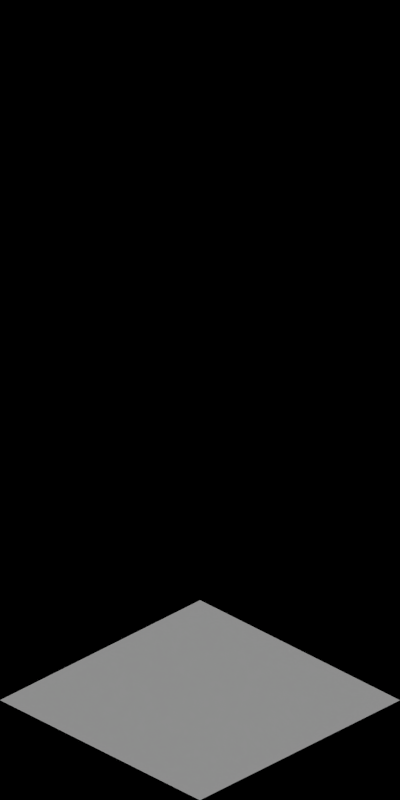 # Source: 1489-1490.blend  (saved by Blender 2.63.0; exported with 4.5.12 LTS)
import bpy
from mathutils import Matrix  # noqa: F401  (used for matrix-valued properties, if any)

bpy.ops.wm.read_factory_settings(use_empty=True)
scene = bpy.context.scene
scene.name = 'Scene'

# ---- collections
col_collection_1 = bpy.data.collections.new('Collection 1'); scene.collection.children.link(col_collection_1)

# ---- materials (node trees are filled in below, after node groups)
mat_grass_temperate = bpy.data.materials.new('Grass_Temperate')
mat_shadeless_black = bpy.data.materials.new('Shadeless_Black')
mat_concrete_normalpaving = bpy.data.materials.new('Concrete_NormalPaving')
mat_paint_white = bpy.data.materials.new('Paint_White')
mat_paint_black = bpy.data.materials.new('Paint_Black')
mat_glass_opaque = bpy.data.materials.new('Glass_Opaque')
mat_special_shadowonlybackground = bpy.data.materials.new('Special_ShadowOnlyBackground')
mat_volume_plantgreen = bpy.data.materials.new('Volume_PlantGreen')
mat_roof_thatch = bpy.data.materials.new('Roof_Thatch')

# ---- material node trees

# ---- world
world_world = bpy.data.worlds.new('World'); scene.world = world_world
world_world.color = (0.0, 0.0, 0.0)
world_world.use_sun_shadow = False
world_world.sun_shadow_jitter_overblur = 0.0
world_world.cycles.sampling_method = 'MANUAL'
world_world.cycles.sample_map_resolution = 256
world_world.light_settings.ao_factor = 0.5

# ---- cameras
cam_camera = bpy.data.cameras.new('Camera')
cam_camera.type = 'ORTHO'
cam_camera.clip_start = 0.001
cam_camera.clip_end = 100.0
cam_camera.lens = 35.0
cam_camera.sensor_width = 32.0
cam_camera.sensor_height = 18.0
cam_camera.ortho_scale = 5.656
cam_camera.dof.focus_distance = 0.0
cam_camera.dof.aperture_fstop = 128.0

# ---- lights
light_lamp_004 = bpy.data.lights.new('Lamp.004', 'SUN')
light_lamp_004.transmission_factor = 0.0
light_lamp_004.cutoff_distance = 30.0
light_lamp_004.angle = 1.571
light_lamp_004.energy = 1.0
light_lamp_004.shadow_buffer_clip_start = 1.001
light_lamp_004.shadow_soft_size = 1.0
light_lamp_004.shadow_cascade_max_distance = 1000.0
light_lamp_004.cycles.use_multiple_importance_sampling = False
light_lamp_003 = bpy.data.lights.new('Lamp.003', 'SUN')
light_lamp_003.transmission_factor = 0.0
light_lamp_003.cutoff_distance = 30.0
light_lamp_003.use_shadow = False
light_lamp_003.angle = 1.571
light_lamp_003.energy = 1.0
light_lamp_003.shadow_buffer_clip_start = 1.001
light_lamp_003.shadow_soft_size = 1.0
light_lamp_003.shadow_cascade_max_distance = 1000.0
light_lamp_003.cycles.use_multiple_importance_sampling = False

# ---- meshes
me_plane_007 = bpy.data.meshes.new('Plane.007')
me_plane_007.from_pydata([(-1.0, -1.0, 0.0), (1.0, 1.0, 0.0), (1.0, -1.0, 0.0), (-1.0, 1.0, 0.0), (-0.5, -1.0, 0.0), (-0.5, 1.0, 0.0), (1.0, -0.1, 0.0), (-1.0, -0.1, 0.0), (-0.5, -0.1, 0.0), (0.32, -0.1, 0.0), (0.32, -1.0, 0.0), (0.32, 1.0, 0.0), (0.12, 0.1, 0.0), (0.32, 0.1, 0.0), (-1.0, 0.1, 0.0), (1.0, 0.1, 0.0), (-0.5, 0.1, 0.0), (0.12, -0.1, 0.0), (0.12, 1.0, 0.0), (0.12, -1.0, 0.0), (-0.7, -1.0, 0.0), (-0.7, 1.0, 0.0), (-0.7, -0.1, 0.0), (-0.7, 0.1, 0.0), (0.32, -0.7, 0.0), (-1.0, -0.7, 0.0), (-0.5, -0.7, 0.0), (1.0, -0.7, 0.0), (-0.7, -0.7, 0.0), (0.12, -0.7, 0.0)], [], [(13, 11, 1, 15), (23, 21, 5, 16), (24, 9, 6, 27), (12, 18, 11, 13), (28, 22, 8, 26), (29, 17, 9, 24), (17, 12, 13, 9), (9, 13, 15, 6), (22, 23, 16, 8), (16, 5, 18, 12), (8, 16, 12, 17), (26, 8, 17, 29), (14, 3, 21, 23), (25, 7, 22, 28), (7, 14, 23, 22), (0, 25, 28, 20), (10, 24, 27, 2), (19, 29, 24, 10), (20, 28, 26, 4), (4, 26, 29, 19)])
me_plane_007.polygons.foreach_set('material_index', [0, 2, 0, 0, 1, 2, 0, 0, 2, 0, 2, 1, 0, 0, 0, 0, 0, 0, 0, 0])
me_plane_007.materials.append(mat_grass_temperate)
me_plane_007.materials.append(mat_shadeless_black)
me_plane_007.materials.append(mat_concrete_normalpaving)
me_plane_007.use_remesh_preserve_volume = False
me_plane_007.use_remesh_preserve_attributes = False
me_plane_007.use_mirror_vertex_groups = False
me_plane_007.update()
me_plane_008 = bpy.data.meshes.new('Plane.008')
me_plane_008.from_pydata([(0.2, -0.03, 0.0), (2.98e-09, 0.0, 0.0), (2.98e-09, -0.03, 0.0), (0.2, -0.03, 0.2), (2.98e-09, 0.0, 0.2), (2.98e-09, -0.03, 0.2), (0.024, -0.03, 0.0), (0.024, -0.03, 0.2), (0.024, 0.0, 0.2), (0.176, 0.0, 0.2), (0.2, 0.0, 0.0), (0.2, 0.0, 0.2), (0.024, 0.0, 0.0), (0.176, 0.0, 0.0), (0.176, -0.03, 0.2), (0.176, -0.03, 0.0), (0.16, 0.0, 0.0), (0.16, -0.03, 0.0), (0.16, -0.03, 0.2), (0.16, 0.0, 0.2), (0.04, 0.0, 0.2), (0.04, -0.03, 0.2), (0.04, -0.03, 0.0), (0.04, 0.0, 0.0), (0.2, -0.03, 0.18), (0.2, 0.0, 0.18), (2.98e-09, -0.03, 0.18), (2.98e-09, 0.0, 0.18), (0.024, -0.03, 0.18), (0.024, 0.0, 0.18), (0.176, 0.0, 0.18), (0.176, -0.03, 0.18), (0.16, -0.03, 0.18), (0.16, 0.0, 0.18), (0.04, 0.0, 0.18), (0.04, -0.03, 0.18), (0.2, -0.03, 0.05), (2.98e-09, 0.0, 0.05), (0.024, 0.0, 0.05), (0.176, 0.0, 0.05), (0.16, 0.0, 0.05), (0.04, 0.0, 0.05), (0.2, 0.0, 0.05), (2.98e-09, -0.03, 0.05), (0.024, -0.03, 0.05), (0.176, -0.03, 0.05), (0.16, -0.03, 0.05), (0.04, -0.03, 0.05), (0.152, -4.098e-08, 0.17), (0.048, -4.098e-08, 0.17), (0.152, -4.098e-08, 0.06), (0.048, -4.098e-08, 0.06), (0.152, -0.01, 0.17), (0.048, -0.01, 0.17), (0.152, -0.01, 0.06), (0.048, -0.01, 0.06)], [], [(31, 24, 3, 14), (23, 22, 6, 12), (26, 28, 7, 5), (32, 31, 14, 18), (10, 0, 15, 13), (40, 39, 13, 16), (11, 9, 14, 3), (13, 15, 17, 16), (35, 32, 18, 21), (41, 40, 16, 23), (9, 19, 18, 14), (16, 17, 22, 23), (19, 20, 21, 18), (28, 35, 21, 7), (45, 36, 24, 31), (43, 44, 28, 26), (4, 8, 29, 27), (46, 45, 31, 32), (47, 46, 32, 35), (20, 19, 33, 34), (44, 47, 35, 28), (27, 29, 38, 37), (50, 48, 33, 40), (15, 0, 36, 45), (2, 6, 44, 43), (17, 15, 45, 46), (22, 17, 46, 47), (6, 22, 47, 44), (50, 51, 55, 54), (48, 49, 34, 33), (41, 34, 49, 51), (40, 41, 51, 50), (53, 52, 54, 55), (52, 53, 49, 48), (54, 52, 48, 50), (51, 49, 53, 55), (12, 6, 2, 1), (8, 4, 5, 7), (42, 36, 0, 10), (27, 26, 5, 4), (39, 42, 10, 13), (37, 38, 12, 1), (20, 8, 7, 21), (38, 41, 23, 12), (11, 3, 24, 25), (37, 43, 26, 27), (9, 11, 25, 30), (19, 9, 30, 33), (8, 20, 34, 29), (25, 24, 36, 42), (30, 25, 42, 39), (33, 30, 39, 40), (29, 34, 41, 38), (1, 2, 43, 37)])
me_plane_008.polygons.foreach_set('material_index', [0, 0, 0, 0, 0, 0, 0, 0, 0, 0, 0, 0, 0, 0, 0, 0, 0, 0, 1, 0, 0, 0, 1, 0, 0, 0, 0, 0, 1, 1, 1, 1, 2, 1, 1, 1, 0, 0, 0, 0, 0, 0, 0, 0, 0, 0, 0, 0, 0, 0, 0, 0, 0, 0])
me_plane_008.materials.append(mat_paint_white)
me_plane_008.materials.append(mat_paint_black)
me_plane_008.materials.append(mat_glass_opaque)
me_plane_008.use_remesh_preserve_volume = False
me_plane_008.use_remesh_preserve_attributes = False
me_plane_008.use_mirror_vertex_groups = False
me_plane_008.update()
me_plane_002 = bpy.data.meshes.new('Plane.002')
me_plane_002.from_pydata([(-0.38, -0.02, 0.0), (-0.42, -0.02, 0.0), (-0.38, 0.02, 0.0), (-0.42, 0.02, 0.0), (-0.08, 0.28, 0.0), (-0.12, 0.28, 0.0), (-0.08, 0.32, 0.0), (-0.12, 0.32, 0.0), (0.52, 0.28, 0.0), (0.48, 0.28, 0.0), (0.52, 0.32, 0.0), (0.48, 0.32, 0.0), (0.62, 0.08, 0.0), (0.58, 0.08, 0.0), (0.62, 0.12, 0.0), (0.58, 0.12, 0.0), (0.12, -0.32, 0.0), (0.08, -0.32, 0.0), (0.12, -0.28, 0.0), (0.08, -0.28, 0.0), (-0.08, -0.32, 0.0), (-0.12, -0.32, 0.0), (-0.08, -0.28, 0.0), (-0.12, -0.28, 0.0), (-0.38, -0.02, 0.2), (-0.42, -0.02, 0.2), (-0.38, 0.02, 0.2), (-0.42, 0.02, 0.2), (-0.12, 0.28, 0.2), (-0.08, 0.32, 0.2), (-0.12, 0.32, 0.2), (0.52, 0.28, 0.2), (0.48, 0.28, 0.2), (0.62, 0.08, 0.2), (0.58, 0.08, 0.2), (0.62, 0.12, 0.2), (0.58, 0.12, 0.2), (0.08, -0.32, 0.2), (0.08, -0.28, 0.2), (-0.08, -0.32, 0.2), (-0.12, -0.28, 0.2), (-0.38, 0.02, 0.35), (-0.38, -0.02, 0.35), (-0.08, 0.28, 0.2), (0.52, 0.32, 0.2), (0.48, 0.32, 0.2), (0.58, 0.12, 0.3), (0.62, 0.08, 0.3), (0.12, -0.32, 0.2), (0.12, -0.28, 0.2), (-0.12, -0.32, 0.2), (-0.08, -0.28, 0.2), (-0.42, -0.02, 0.35), (-0.42, 0.02, 0.35), (0.58, 0.08, 0.3), (0.62, 0.12, 0.3)], [], [(2, 0, 1, 3), (6, 4, 5, 7), (10, 8, 9, 11), (14, 12, 13, 15), (18, 16, 17, 19), (22, 20, 21, 23), (6, 7, 30, 29), (24, 25, 1, 0), (7, 5, 28, 30), (2, 3, 27, 26), (33, 34, 13, 12), (3, 1, 25, 27), (19, 17, 37, 38), (14, 15, 36, 35), (31, 32, 9, 8), (0, 2, 26, 24), (15, 13, 34, 36), (12, 14, 35, 33), (24, 26, 41, 42), (22, 23, 40, 51), (48, 37, 17, 16), (8, 10, 44, 31), (23, 21, 50, 40), (18, 19, 38, 49), (4, 6, 29, 43), (20, 22, 51, 39), (16, 18, 49, 48), (10, 11, 45, 44), (43, 28, 5, 4), (39, 50, 21, 20), (11, 9, 32, 45), (29, 30, 28, 43), (44, 45, 32, 31), (49, 38, 37, 48), (51, 40, 50, 39), (42, 52, 25, 24), (27, 25, 52, 53), (26, 27, 53, 41), (36, 34, 54, 46), (41, 53, 52, 42), (55, 46, 54, 47), (35, 36, 46, 55), (47, 54, 34, 33), (33, 35, 55, 47)])
me_plane_002.materials.append(mat_paint_black)
me_plane_002.use_remesh_preserve_volume = False
me_plane_002.use_remesh_preserve_attributes = False
me_plane_002.use_mirror_vertex_groups = False
me_plane_002.update()
me_plane_001 = bpy.data.meshes.new('Plane.001')
me_plane_001.from_pydata([(-1.0, -1.0, 0.0), (1.0, 1.0, 0.0), (1.0, -1.0, 0.0), (-1.0, 1.0, 0.0)], [], [(0, 3, 1, 2)])
me_plane_001.materials.append(mat_special_shadowonlybackground)
me_plane_001.use_remesh_preserve_volume = False
me_plane_001.use_remesh_preserve_attributes = False
me_plane_001.use_mirror_vertex_groups = False
me_plane_001.update()
me_cube = bpy.data.meshes.new('Cube')
me_cube.from_pydata([(-1.0, -1.0, -0.9), (-1.0, -0.8, -0.9), (-0.8, -0.8, -0.9), (-0.8, -1.0, -0.9), (-1.0, -1.0, -0.7), (-1.0, -0.8, -0.7), (-0.8, -0.8, -0.7), (-0.8, -1.0, -0.7), (-1.0, 1.0, -0.9), (-0.8, 1.0, -0.9), (-1.0, 1.0, -0.7), (-0.8, 1.0, -0.7), (-0.8, -0.6, -0.7), (-0.8, -0.4, -0.7), (-0.8, -0.2, -0.7), (-0.8, 0.0, -0.7), (-0.8, 0.2, -0.7), (-0.8, 0.4, -0.7), (-0.8, 0.6, -0.7), (-0.8, 0.8, -0.7), (-1.0, 0.8, -0.7), (-1.0, 0.6, -0.7), (-1.0, 0.4, -0.7), (-1.0, 0.2, -0.7), (-1.0, -1.49e-08, -0.7), (-1.0, -0.2, -0.7), (-1.0, -0.4, -0.7), (-1.0, -0.6, -0.7), (-1.0, 0.8, -0.9), (-1.0, 0.6, -0.9), (-1.0, 0.4, -0.9), (-1.0, 0.2, -0.9), (-1.0, -1.49e-08, -0.9), (-1.0, -0.2, -0.9), (-1.0, -0.4, -0.9), (-1.0, -0.6, -0.9), (-0.8, -0.6, -0.9), (-0.8, -0.4, -0.9), (-0.8, -0.2, -0.9), (-0.8, 0.0, -0.9), (-0.8, 0.2, -0.9), (-0.8, 0.4, -0.9), (-0.8, 0.6, -0.9), (-0.8, 0.8, -0.9), (-0.6, -1.0, -0.7), (-0.4, -1.0, -0.7), (-0.2, -1.0, -0.7), (0.0, -1.0, -0.7), (0.2, -1.0, -0.7), (0.4, -1.0, -0.7), (0.6, -1.0, -0.7), (0.6, -0.8, -0.7), (0.4, -0.8, -0.7), (0.2, -0.8, -0.7), (-1.49e-08, -0.8, -0.7), (-0.2, -0.8, -0.7), (-0.4, -0.8, -0.7), (-0.6, -0.8, -0.7), (-0.6, -1.0, -0.9), (-0.4, -1.0, -0.9), (-0.2, -1.0, -0.9), (0.0, -1.0, -0.9), (0.2, -1.0, -0.9), (0.4, -1.0, -0.9), (0.6, -1.0, -0.9), (0.6, -0.8, -0.9), (0.4, -0.8, -0.9), (0.2, -0.8, -0.9), (-1.49e-08, -0.8, -0.9), (-0.2, -0.8, -0.9), (-0.4, -0.8, -0.9), (-0.6, -0.8, -0.9), (-0.2, 0.8, -0.9), (-0.2, 0.8, -0.7), (-0.2, 1.0, -0.7), (-0.2, 1.0, -0.9), (-0.4, 1.0, -0.9), (-0.4, 1.0, -0.7), (-0.4, 0.8, -0.7), (-0.4, 0.8, -0.9), (-0.6, 0.8, -0.9), (-0.6, 0.8, -0.7), (-0.6, 1.0, -0.7), (-0.6, 1.0, -0.9)], [], [(4, 5, 1, 0), (20, 19, 11, 10), (7, 4, 0, 3), (0, 1, 2, 3), (7, 6, 5, 4), (10, 11, 9, 8), (27, 35, 1, 5), (43, 9, 83, 80), (43, 28, 8, 9), (57, 71, 2, 6), (5, 6, 12, 27), (27, 12, 13, 26), (26, 13, 14, 25), (25, 14, 15, 24), (24, 15, 16, 23), (23, 16, 17, 22), (22, 17, 18, 21), (21, 18, 19, 20), (10, 8, 28, 20), (20, 28, 29, 21), (21, 29, 30, 22), (22, 30, 31, 23), (23, 31, 32, 24), (24, 32, 33, 25), (25, 33, 34, 26), (26, 34, 35, 27), (6, 2, 36, 12), (12, 36, 37, 13), (13, 37, 38, 14), (14, 38, 39, 15), (15, 39, 40, 16), (16, 40, 41, 17), (17, 41, 42, 18), (18, 42, 43, 19), (2, 1, 35, 36), (36, 35, 34, 37), (37, 34, 33, 38), (38, 33, 32, 39), (39, 32, 31, 40), (40, 31, 30, 41), (41, 30, 29, 42), (42, 29, 28, 43), (6, 7, 44, 57), (57, 44, 45, 56), (56, 45, 46, 55), (55, 46, 47, 54), (54, 47, 48, 53), (53, 48, 49, 52), (52, 49, 50, 51), (7, 3, 58, 44), (44, 58, 59, 45), (45, 59, 60, 46), (46, 60, 61, 47), (47, 61, 62, 48), (48, 62, 63, 49), (49, 63, 64, 50), (51, 65, 66, 52), (52, 66, 67, 53), (53, 67, 68, 54), (54, 68, 69, 55), (55, 69, 70, 56), (56, 70, 71, 57), (3, 2, 71, 58), (58, 71, 70, 59), (59, 70, 69, 60), (60, 69, 68, 61), (61, 68, 67, 62), (62, 67, 66, 63), (63, 66, 65, 64), (72, 73, 78, 79), (79, 76, 75, 72), (73, 74, 77, 78), (73, 72, 75, 74), (78, 77, 82, 81), (80, 83, 76, 79), (79, 78, 81, 80), (74, 75, 76, 77), (82, 83, 9, 11), (80, 81, 19, 43), (81, 82, 11, 19), (77, 76, 83, 82), (50, 64, 65, 51)])
me_cube.materials.append(mat_volume_plantgreen)
me_cube.use_remesh_preserve_volume = False
me_cube.use_remesh_preserve_attributes = False
me_cube.use_mirror_vertex_groups = False
me_cube.update()
me_plane_021 = bpy.data.meshes.new('Plane.021')
me_plane_021.from_pydata([(-0.62, -6.191e-08, 0.15), (0.42, 2.944e-08, 0.15), (-0.62, 0.32, -0.01009), (0.42, 0.32, -0.01009), (-0.62, -0.32, -0.01009), (0.42, -0.32, -0.01009), (-0.62, -6.191e-08, 0.22), (0.42, 2.944e-08, 0.22), (-0.62, 0.32, 0.05991), (0.42, 0.32, 0.05991), (-0.62, -0.32, 0.05991), (0.42, -0.32, 0.05991), (0.42, -0.24, 0.02994), (-0.62, -0.24, 0.02994), (0.42, -0.24, 0.09994), (-0.62, -0.24, 0.09994), (-0.52, 0.32, 0.05991), (-0.52, -0.32, 0.05991), (-0.52, -0.24, 0.02994), (-0.52, -0.24, 0.09994), (-0.52, -4.681e-08, 0.15), (-0.52, 0.32, -0.01009), (-0.52, -0.32, -0.01009), (-0.52, -4.681e-08, 0.22), (0.32, -0.24, 0.02994), (0.32, 0.24, 0.09994), (-0.52, 0.24, 0.09994), (-0.52, 0.24, 0.02994), (0.32, 0.32, 0.05991), (0.32, -0.32, 0.05991), (-0.62, 0.24, 0.09994), (0.42, 0.24, 0.09994), (-0.62, 0.24, 0.02994), (0.42, 0.24, 0.02994), (0.32, -0.32, -0.01009), (0.32, 0.32, -0.01009), (0.32, 0.24, 0.02994), (0.32, -0.24, 0.09994), (0.32, 1.434e-08, 0.22), (0.32, 1.434e-08, 0.15), (-0.52, 0.036, 0.202), (-0.52, 0.036, 0.132), (-0.62, 0.036, 0.202), (-0.62, 0.036, 0.132), (0.42, 0.036, 0.132), (0.42, 0.036, 0.202), (0.32, 0.036, 0.132), (0.32, 0.036, 0.202), (0.32, -0.036, 0.132), (0.32, -0.036, 0.202), (-0.52, -0.036, 0.132), (-0.52, -0.036, 0.202), (-0.62, -0.036, 0.202), (0.42, -0.036, 0.202), (-0.62, -0.036, 0.132), (0.42, -0.036, 0.132)], [], [(46, 44, 1, 39), (24, 12, 5, 34), (47, 38, 7, 45), (37, 29, 11, 14), (13, 4, 10, 15), (33, 3, 9, 31), (14, 11, 5, 12), (21, 2, 8, 16), (30, 8, 2, 32), (17, 10, 4, 22), (48, 55, 12, 24), (49, 37, 14, 53), (54, 13, 15, 52), (53, 14, 12, 55), (44, 33, 31, 45), (29, 17, 22, 34), (52, 15, 19, 51), (28, 25, 31, 9), (13, 18, 22, 4), (42, 6, 23, 40), (42, 30, 32, 43), (35, 3, 33, 36), (35, 21, 16, 28), (15, 10, 17, 19), (43, 41, 20, 0), (54, 50, 18, 13), (8, 30, 26, 16), (2, 21, 27, 32), (18, 24, 34, 22), (21, 35, 36, 27), (16, 26, 25, 28), (40, 23, 38, 47), (41, 46, 39, 20), (50, 48, 24, 18), (3, 35, 28, 9), (11, 29, 34, 5), (19, 17, 29, 37), (51, 19, 37, 49), (36, 33, 44, 46), (25, 47, 45, 31), (1, 44, 45, 7), (30, 42, 40, 26), (6, 42, 43, 0), (32, 27, 41, 43), (26, 40, 47, 25), (27, 36, 46, 41), (20, 39, 48, 50), (6, 52, 51, 23), (0, 20, 50, 54), (0, 54, 52, 6), (23, 51, 49, 38), (38, 49, 53, 7), (7, 53, 55, 1), (39, 1, 55, 48)])
me_plane_021.polygons.foreach_set('use_smooth', [True] * 54)
_k = {(2, 21): 1.0, (3, 33): 1.0, (4, 22): 1.0, (2, 32): 1.0, (5, 12): 1.0, (4, 13): 1.0, (1, 55): 1.0, (0, 54): 1.0, (0, 43): 1.0, (1, 44): 1.0, (3, 35): 1.0, (5, 34): 1.0, (22, 34): 1.0, (21, 35): 1.0, (32, 43): 1.0, (33, 44): 1.0, (13, 54): 1.0, (12, 55): 1.0}
me_plane_021.attributes.new('crease_edge', 'FLOAT', 'EDGE').data.foreach_set('value', [_k.get((min(e.vertices), max(e.vertices)), 0.0) for e in me_plane_021.edges])
me_plane_021.materials.append(mat_roof_thatch)
me_plane_021.use_remesh_preserve_volume = False
me_plane_021.use_remesh_preserve_attributes = False
me_plane_021.use_mirror_vertex_groups = False
me_plane_021.update()
me_plane_009 = bpy.data.meshes.new('Plane.009')
me_plane_009.from_pydata([(0.2, -0.03, 0.0), (-1.51e-08, -0.03, 0.0), (0.2, -0.03, 0.2), (-1.51e-08, -0.03, 0.2), (0.024, -0.03, 0.0), (0.024, -0.03, 0.2), (0.024, 0.0, 0.2), (0.176, -1.49e-08, 0.2), (0.2, -1.49e-08, 0.0), (-1.51e-08, -1.49e-08, 0.0), (0.2, -1.49e-08, 0.2), (-1.51e-08, -1.49e-08, 0.2), (0.024, -1.49e-08, 0.0), (0.176, -1.49e-08, 0.0), (0.176, -0.03, 0.2), (0.176, -0.03, 0.0), (0.04, -1.49e-08, 0.0), (0.04, -0.03, 0.0), (0.04, -0.03, 0.2), (0.04, -1.49e-08, 0.2), (0.16, -0.03, 0.2), (0.16, -0.03, 0.0), (0.16, -1.49e-08, 0.0), (0.16, -1.49e-08, 0.2), (0.04, -0.03, 0.18), (0.04, -1.49e-08, 0.18), (0.16, -1.49e-08, 0.18), (0.16, -0.03, 0.18), (0.2, -0.03, 0.18), (-1.51e-08, -0.03, 0.18), (0.024, -0.03, 0.18), (0.2, -1.49e-08, 0.18), (-1.51e-08, -1.49e-08, 0.18), (0.176, -0.03, 0.18), (0.024, -1.49e-08, 0.18), (0.176, -1.49e-08, 0.18), (0.152, -1.49e-08, 0.17), (0.048, -1.49e-08, 0.01), (0.048, -1.49e-08, 0.17), (0.152, -1.49e-08, 0.01), (0.152, -0.01, 0.17), (0.048, -0.01, 0.17), (0.152, -0.01, 0.01), (0.048, -0.01, 0.01)], [], [(12, 4, 1, 9), (31, 28, 0, 8), (32, 29, 3, 11), (33, 28, 2, 14), (16, 17, 4, 12), (29, 30, 5, 3), (27, 33, 14, 20), (8, 0, 15, 13), (26, 35, 13, 22), (10, 7, 14, 2), (22, 21, 17, 16), (30, 24, 18, 5), (34, 25, 16, 12), (23, 19, 18, 20), (7, 23, 20, 14), (24, 27, 20, 18), (9, 1, 29, 32), (21, 15, 33, 27), (13, 15, 21, 22), (1, 4, 30, 29), (10, 2, 28, 31), (15, 0, 28, 33), (23, 7, 35, 26), (4, 17, 24, 30), (17, 21, 27, 24), (19, 23, 26, 25), (41, 40, 42, 43), (6, 11, 3, 5), (35, 31, 8, 13), (32, 34, 12, 9), (19, 6, 5, 18), (36, 38, 25, 26), (7, 10, 31, 35), (11, 6, 34, 32), (6, 19, 25, 34), (22, 16, 37, 39), (26, 22, 39, 36), (38, 37, 16, 25), (40, 41, 38, 36), (39, 37, 43, 42), (41, 43, 37, 38), (36, 39, 42, 40)])
me_plane_009.polygons.foreach_set('material_index', [0, 0, 0, 0, 0, 0, 0, 0, 0, 0, 1, 0, 0, 0, 0, 0, 0, 0, 0, 0, 0, 0, 0, 0, 1, 0, 1, 0, 0, 0, 0, 1, 0, 0, 0, 1, 1, 1, 1, 1, 1, 1])
me_plane_009.materials.append(mat_paint_white)
me_plane_009.materials.append(mat_paint_black)
me_plane_009.use_remesh_preserve_volume = False
me_plane_009.use_remesh_preserve_attributes = False
me_plane_009.use_mirror_vertex_groups = False
me_plane_009.update()
me_plane_016 = bpy.data.meshes.new('Plane.016')
me_plane_016.from_pydata([(9.921e-11, 2.235e-08, 0.0), (9.921e-11, 2.235e-08, 0.1999), (0.1, 7.451e-09, 0.0), (0.1, 0.0, 0.1999), (1.5e-08, 0.1, 0.0), (1.5e-08, 0.1, 0.25), (0.03, 0.03, 0.215), (0.1, 0.03, 0.0), (0.1, 0.03, 0.215), (3.824e-09, 0.03, 0.0), (3.824e-09, 0.03, 0.215), (0.03, 0.1, 0.25), (0.03, 0.1, 0.0), (0.03, 1.49e-08, 0.1999), (0.03, 2.235e-08, 0.0), (0.03, 0.03, 0.0)], [], [(13, 14, 2, 3), (10, 9, 0, 1), (15, 9, 4, 12), (3, 2, 7, 8), (5, 4, 9, 10), (14, 0, 9, 15), (1, 0, 14, 13), (5, 11, 12, 4), (2, 14, 15, 7), (8, 6, 13, 3), (11, 5, 10, 6), (8, 7, 15, 6), (6, 10, 1, 13), (11, 6, 15, 12)])
me_plane_016.materials.append(mat_paint_white)
me_plane_016.use_remesh_preserve_volume = False
me_plane_016.use_remesh_preserve_attributes = False
me_plane_016.use_mirror_vertex_groups = False
me_plane_016.update()
me_plane_013 = bpy.data.meshes.new('Plane.013')
me_plane_013.from_pydata([(0.0, 0.0, 0.0), (1.355e-09, 1.023e-16, 0.1999), (0.1, 0.0, 0.0), (0.1, 7.55e-09, 0.1999), (0.0, -0.1, 0.0), (0.0, -0.1, 0.25), (0.03, -0.03, 0.215), (0.1, -0.03, 0.0), (0.1, -0.03, 0.215), (0.0, -0.03, 0.0), (0.0, -0.03, 0.215), (0.03, -0.1, 0.25), (0.03, -0.1, 0.0), (0.03, 2.265e-09, 0.1999), (0.03, 0.0, 0.0), (0.03, -0.03, 0.0)], [], [(13, 14, 2, 3), (10, 9, 0, 1), (15, 9, 4, 12), (3, 2, 7, 8), (5, 4, 9, 10), (14, 0, 9, 15), (1, 0, 14, 13), (5, 11, 12, 4), (2, 14, 15, 7), (8, 6, 13, 3), (11, 5, 10, 6), (8, 7, 15, 6), (6, 10, 1, 13), (11, 6, 15, 12)])
me_plane_013.materials.append(mat_paint_white)
me_plane_013.use_remesh_preserve_volume = False
me_plane_013.use_remesh_preserve_attributes = False
me_plane_013.use_mirror_vertex_groups = False
me_plane_013.update()
me_plane_005 = bpy.data.meshes.new('Plane.005')
me_plane_005.from_pydata([(0.4, -0.03, 0.0), (7.451e-09, 1.776e-15, 0.0), (7.451e-09, -0.03, 0.0), (0.4, -0.03, 0.25), (7.451e-09, 1.776e-15, 0.25), (7.451e-09, -0.03, 0.25), (0.124, -0.03, 0.0), (0.12, -0.03, 0.31), (0.12, 1.812e-08, 0.31), (0.28, 4.228e-08, 0.31), (0.4, 3.02e-08, 0.0), (0.4, 3.02e-08, 0.25), (0.124, 1.51e-08, 0.0), (0.276, 1.51e-08, 0.0), (0.28, -0.03, 0.31), (0.276, -0.03, 0.0), (0.26, 1.51e-08, 0.0), (0.26, -0.03, 0.0), (0.26, -0.03, 0.32), (0.26, 1.51e-08, 0.32), (0.14, 1.51e-08, 0.32), (0.14, -0.03, 0.32), (0.14, -0.03, 0.0), (0.14, 1.51e-08, 0.0), (0.4, -0.03, 0.18), (0.4, 3.02e-08, 0.18), (7.451e-09, -0.03, 0.18), (7.451e-09, 1.776e-15, 0.18), (0.124, -0.03, 0.25), (0.124, 1.51e-08, 0.25), (0.276, 1.51e-08, 0.25), (0.276, -0.03, 0.25), (0.26, -0.03, 0.25), (0.26, 1.51e-08, 0.25), (0.14, 1.51e-08, 0.25), (0.14, -0.03, 0.25), (0.4, -0.03, 0.1), (7.451e-09, 1.776e-15, 0.1), (0.124, 1.51e-08, 0.1), (0.276, 1.51e-08, 0.1), (0.26, 1.51e-08, 0.1), (0.14, 1.51e-08, 0.1), (0.4, 3.02e-08, 0.1), (7.451e-09, -0.03, 0.1), (0.124, -0.03, 0.1), (0.276, -0.03, 0.1), (0.26, -0.03, 0.1), (0.14, -0.03, 0.1), (0.252, -2.588e-08, 0.24), (0.148, -2.588e-08, 0.24), (0.252, -2.588e-08, 0.11), (0.148, -2.588e-08, 0.11), (0.252, -0.01, 0.24), (0.148, -0.01, 0.24), (0.252, -0.01, 0.11), (0.148, -0.01, 0.11), (0.2, 1.51e-08, 0.35), (0.2, -0.03, 0.0), (0.2, 1.51e-08, 0.0), (0.2, -0.03, 0.35), (0.2, -0.03, 0.25), (0.2, 1.51e-08, 0.25), (0.2, 1.51e-08, 0.1), (0.2, -0.03, 0.1), (0.2, -2.588e-08, 0.24), (0.2, -2.588e-08, 0.11), (0.2, -0.01, 0.24), (0.2, -0.01, 0.11)], [], [(31, 24, 3, 14), (23, 22, 6, 12), (26, 28, 7, 5), (32, 31, 14, 18), (10, 0, 15, 13), (40, 39, 13, 16), (11, 9, 14, 3), (13, 15, 17, 16), (60, 32, 18, 59), (62, 40, 16, 58), (9, 19, 18, 14), (58, 57, 22, 23), (56, 20, 21, 59), (28, 35, 21, 7), (45, 36, 24, 31), (43, 44, 28, 26), (4, 8, 29, 27), (46, 45, 31, 32), (63, 46, 32, 60), (56, 19, 33, 61), (44, 47, 35, 28), (27, 29, 38, 37), (50, 48, 33, 40), (15, 0, 36, 45), (2, 6, 44, 43), (17, 15, 45, 46), (57, 17, 46, 63), (6, 22, 47, 44), (65, 51, 55, 67), (64, 49, 34, 61), (41, 34, 49, 51), (62, 41, 51, 65), (66, 52, 54, 67), (66, 53, 49, 64), (54, 52, 48, 50), (51, 49, 53, 55), (12, 6, 2, 1), (8, 4, 5, 7), (42, 36, 0, 10), (27, 26, 5, 4), (39, 42, 10, 13), (37, 38, 12, 1), (20, 8, 7, 21), (38, 41, 23, 12), (11, 3, 24, 25), (37, 43, 26, 27), (9, 11, 25, 30), (19, 9, 30, 33), (8, 20, 34, 29), (25, 24, 36, 42), (30, 25, 42, 39), (33, 30, 39, 40), (29, 34, 41, 38), (1, 2, 43, 37), (35, 60, 59, 21), (41, 62, 58, 23), (16, 17, 57, 58), (19, 56, 59, 18), (47, 63, 60, 35), (20, 56, 61, 34), (22, 57, 63, 47), (50, 65, 67, 54), (48, 64, 61, 33), (40, 62, 65, 50), (53, 66, 67, 55), (52, 66, 64, 48)])
me_plane_005.polygons.foreach_set('material_index', [0, 0, 0, 0, 0, 0, 0, 0, 0, 0, 0, 0, 0, 0, 0, 0, 0, 0, 1, 0, 0, 0, 1, 0, 0, 0, 0, 0, 1, 1, 1, 1, 2, 1, 1, 1, 0, 0, 0, 0, 0, 0, 0, 0, 0, 0, 0, 0, 0, 0, 0, 0, 0, 0, 0, 0, 0, 0, 1, 0, 0, 1, 1, 1, 2, 1])
me_plane_005.materials.append(mat_paint_white)
me_plane_005.materials.append(mat_paint_white)
me_plane_005.materials.append(mat_glass_opaque)
me_plane_005.use_remesh_preserve_volume = False
me_plane_005.use_remesh_preserve_attributes = False
me_plane_005.use_mirror_vertex_groups = False
me_plane_005.update()

# ---- objects
ob_plane_004 = bpy.data.objects.new('Plane.004', me_plane_007)
ob_plane_003 = bpy.data.objects.new('Plane.003', me_plane_008)
ob_plane_002 = bpy.data.objects.new('Plane.002', me_plane_008)
ob_plane = bpy.data.objects.new('Plane', me_plane_002)
ob_plane_000 = bpy.data.objects.new('Plane.000', me_plane_001)
ob_cube = bpy.data.objects.new('Cube', me_cube)
ob_plane_013 = bpy.data.objects.new('Plane.013', me_plane_021)
ob_plane_1600 = bpy.data.objects.new('Plane.1600', me_plane_008)
ob_plane_1599 = bpy.data.objects.new('Plane.1599', me_plane_008)
ob_plane_1596 = bpy.data.objects.new('Plane.1596', me_plane_008)
ob_plane_1595 = bpy.data.objects.new('Plane.1595', me_plane_009)
ob_plane_1588 = bpy.data.objects.new('Plane.1588', me_plane_016)
ob_plane_1587 = bpy.data.objects.new('Plane.1587', me_plane_016)
ob_plane_1586 = bpy.data.objects.new('Plane.1586', me_plane_013)
ob_plane_1585 = bpy.data.objects.new('Plane.1585', me_plane_013)
ob_plane_1579 = bpy.data.objects.new('Plane.1579', me_plane_005)
ob_plane_1577 = bpy.data.objects.new('Plane.1577', me_plane_009)
ob_plane_1576 = bpy.data.objects.new('Plane.1576', me_plane_008)
ob_plane_1575 = bpy.data.objects.new('Plane.1575', me_plane_005)
ob_rotationcontrol_001 = bpy.data.objects.new('RotationControl.001', None)
ob_cameratarget = bpy.data.objects.new('CameraTarget', None)
ob_camera = bpy.data.objects.new('Camera', cam_camera)
ob_lamp_001 = bpy.data.objects.new('Lamp.001', light_lamp_004)
ob_lamp = bpy.data.objects.new('Lamp', light_lamp_003)

# ---- transforms, parenting, visibility, modifiers, constraints
ob_plane_004.location = (1.788e-07, 0.0, 0.0)
ob_plane_004.rotation_euler = (0.0, 0.0, -3.142)
ob_plane_004.lineart.crease_threshold = 0.0
ob_plane_003.location = (-4.5, 0.1, 0.0)
ob_plane_003.rotation_euler = (0.0, 0.0, 3.142)
ob_plane_003.lineart.crease_threshold = 0.0
ob_plane_002.location = (-4.7, 0.7, 0.0)
ob_plane_002.rotation_euler = (0.0, 0.0, 1.192e-07)
ob_plane_002.lineart.crease_threshold = 0.0
ob_plane.location = (-5.0, 0.4, 0.0)
ob_plane.rotation_euler = (0.0, 0.0, 1.192e-07)
ob_plane.lineart.crease_threshold = 0.0
ob_plane_000.location = (-5.0, 0.0, 0.0)
ob_plane_000.lineart.crease_threshold = 0.0
ob_cube.location = (-5.0, 0.0, 0.9)
ob_cube.lineart.crease_threshold = 0.0
_m = ob_cube.modifiers.new('Displace', 'DISPLACE')
_m.strength = 0.2
ob_plane_013.location = (-5.0, 0.4, 0.2)
ob_plane_013.rotation_euler = (0.0, 0.0, 3.142)
ob_plane_013.lineart.crease_threshold = 0.0
_m = ob_plane_013.modifiers.new('Subsurf', 'SUBSURF')
_m.uv_smooth = 'PRESERVE_CORNERS'
_m.quality = 2
_m.show_only_control_edges = False
ob_plane_1600.location = (-4.9, 0.1, 0.0)
ob_plane_1600.rotation_euler = (0.0, 0.0, 3.142)
ob_plane_1600.lineart.crease_threshold = 0.0
ob_plane_1599.location = (-4.9, 0.7, 0.0)
ob_plane_1599.rotation_euler = (0.0, 0.0, 1.192e-07)
ob_plane_1599.lineart.crease_threshold = 0.0
ob_plane_1596.location = (-4.7, 0.1, 0.0)
ob_plane_1596.rotation_euler = (0.0, 0.0, 3.142)
ob_plane_1596.lineart.crease_threshold = 0.0
ob_plane_1595.location = (-5.1, 0.1, 0.0)
ob_plane_1595.rotation_euler = (0.0, 0.0, 3.142)
ob_plane_1595.lineart.crease_threshold = 0.0
ob_plane_1588.location = (-5.4, 0.1, 0.0)
ob_plane_1588.rotation_euler = (0.0, 0.0, 1.192e-07)
ob_plane_1588.lineart.crease_threshold = 0.0
ob_plane_1587.location = (-4.4, 0.7, 0.0)
ob_plane_1587.rotation_euler = (0.0, 0.0, -3.142)
ob_plane_1587.lineart.crease_threshold = 0.0
ob_plane_1586.location = (-4.4, 0.1, 0.0)
ob_plane_1586.rotation_euler = (0.0, 0.0, -3.142)
ob_plane_1586.lineart.crease_threshold = 0.0
ob_plane_1585.location = (-5.4, 0.7, 0.0)
ob_plane_1585.rotation_euler = (0.0, 0.0, 1.192e-07)
ob_plane_1585.lineart.crease_threshold = 0.0
ob_plane_1579.location = (-5.4, 0.2, 0.0)
ob_plane_1579.rotation_euler = (0.0, 0.0, 1.571)
ob_plane_1579.lineart.crease_threshold = 0.0
ob_plane_1577.location = (-5.1, 0.7, 0.0)
ob_plane_1577.rotation_euler = (0.0, 0.0, 1.192e-07)
ob_plane_1577.lineart.crease_threshold = 0.0
ob_plane_1576.location = (-5.3, 0.7, 0.0)
ob_plane_1576.rotation_euler = (0.0, 0.0, 1.192e-07)
ob_plane_1576.lineart.crease_threshold = 0.0
ob_plane_1575.location = (-4.4, 0.6, 0.0)
ob_plane_1575.rotation_euler = (0.0, 0.0, -1.571)
ob_plane_1575.lineart.crease_threshold = 0.0
ob_rotationcontrol_001.location = (0.0, 0.0, 0.0)
ob_rotationcontrol_001.empty_image_offset = (0.0, 0.0)
ob_rotationcontrol_001.lineart.crease_threshold = 0.0
ob_cameratarget.parent = ob_rotationcontrol_001
ob_cameratarget.location = (0.0, 0.0, 2.451)
ob_cameratarget.empty_image_offset = (0.0, 0.0)
ob_cameratarget.lineart.crease_threshold = 0.0
ob_camera.parent = ob_cameratarget
ob_camera.location = (4.0, 4.0, 3.268)
ob_camera.rotation_euler = (1.109, 0.01082, 0.8149)
ob_camera.lock_rotations_4d = False
ob_camera.empty_display_type = 'ARROWS'
ob_camera.color = (0.0, 0.0, 0.0, 0.0)
ob_camera.display_type = 'WIRE'
ob_camera.lineart.crease_threshold = 0.0
_c = ob_camera.constraints.new('TRACK_TO'); _c.name = 'TrackTo'
_c.target = ob_cameratarget
ob_lamp_001.parent = ob_rotationcontrol_001
ob_lamp_001.location = (-1.0, 2.0, 2.0)
ob_lamp_001.lock_rotations_4d = False
ob_lamp_001.empty_display_type = 'ARROWS'
ob_lamp_001.color = (0.0, 0.0, 0.0, 0.0)
ob_lamp_001.lineart.crease_threshold = 0.0
_c = ob_lamp_001.constraints.new('TRACK_TO'); _c.name = 'TrackTo'
_c.target = ob_rotationcontrol_001
ob_lamp.parent = ob_rotationcontrol_001
ob_lamp.location = (-1.0, 2.0, 0.8)
ob_lamp.lock_rotations_4d = False
ob_lamp.empty_display_type = 'ARROWS'
ob_lamp.color = (0.0, 0.0, 0.0, 0.0)
ob_lamp.lineart.crease_threshold = 0.0
_c = ob_lamp.constraints.new('TRACK_TO'); _c.name = 'TrackTo'
_c.target = ob_rotationcontrol_001

# ---- collection membership
col_collection_1.objects.link(ob_plane_004)
col_collection_1.objects.link(ob_plane_003)
col_collection_1.objects.link(ob_plane_002)
col_collection_1.objects.link(ob_plane)
col_collection_1.objects.link(ob_plane_000)
col_collection_1.objects.link(ob_cube)
col_collection_1.objects.link(ob_plane_013)
col_collection_1.objects.link(ob_plane_1600)
col_collection_1.objects.link(ob_plane_1599)
col_collection_1.objects.link(ob_plane_1596)
col_collection_1.objects.link(ob_plane_1595)
col_collection_1.objects.link(ob_plane_1588)
col_collection_1.objects.link(ob_plane_1587)
col_collection_1.objects.link(ob_plane_1586)
col_collection_1.objects.link(ob_plane_1585)
col_collection_1.objects.link(ob_plane_1579)
col_collection_1.objects.link(ob_plane_1577)
col_collection_1.objects.link(ob_plane_1576)
col_collection_1.objects.link(ob_plane_1575)
col_collection_1.objects.link(ob_rotationcontrol_001)
col_collection_1.objects.link(ob_cameratarget)
col_collection_1.objects.link(ob_camera)
col_collection_1.objects.link(ob_lamp_001)
col_collection_1.objects.link(ob_lamp)

# ---- scene / render settings (as saved in the file)
scene.camera = ob_camera
scene.frame_start = 1; scene.frame_end = 2; scene.frame_set(1)
scene.render.engine = 'BLENDER_EEVEE_NEXT'
scene.render.image_settings.compression = 90
scene.render.resolution_x = 256
scene.render.resolution_y = 512
scene.render.dither_intensity = 0.0
scene.render.bake_margin = 2
scene.render.bake_bias = 0.0
scene.cycles.use_denoising = False
scene.cycles.samples = 10
scene.cycles.sampling_pattern = 'TABULATED_SOBOL'
scene.cycles.light_sampling_threshold = 0.0
scene.cycles.use_adaptive_sampling = False
scene.cycles.use_light_tree = False
scene.cycles.blur_glossy = 0.0
scene.cycles.volume_bounces = 1
scene.cycles.pixel_filter_type = 'GAUSSIAN'
scene.cycles.sample_clamp_indirect = 0.0
scene.view_settings.view_transform = 'Standard'
bpy.context.view_layer.update()
